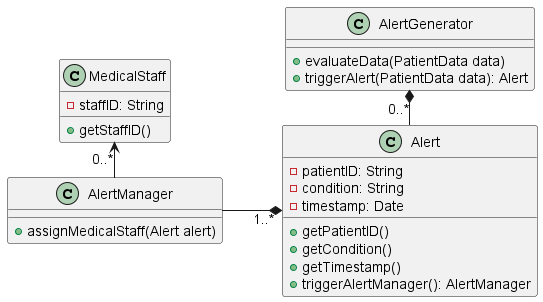

The diagram above was rendered by PlantUML. Its source (embedded in the PNG):
@startuml test
scale 1
left to right direction
skinparam PackageStyle rect
Class MedicalStaff {
    {field} -staffID: String
    {method} +getStaffID()
}
Class AlertGenerator {
    {method} +evaluateData(PatientData data)
    {method} +triggerAlert(PatientData data): Alert
}
Class Alert {
    {field} -patientID: String
    {field} -condition: String
    {field} -timestamp: Date
    {method} +getPatientID()
    {method} +getCondition()
    {method} +getTimestamp()
    {method} +triggerAlertManager(): AlertManager
}
Class AlertManager {
    {method} +assignMedicalStaff(Alert alert)
}
AlertManager --* "1..*" Alert
AlertGenerator *-right- "0..*" Alert
AlertManager -left-> "0..*" MedicalStaff
@enduml